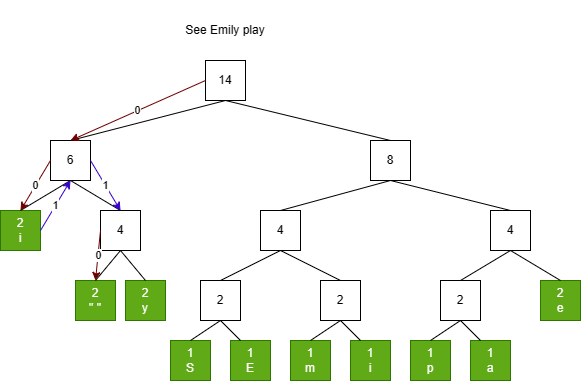

The diagram above was exported from draw.io. Its source (the exported page's mxGraphModel, read from the mxfile embedded in the PNG):
<mxGraphModel dx="1659" dy="1613" grid="1" gridSize="10" guides="1" tooltips="1" connect="1" arrows="1" fold="1" page="1" pageScale="1" pageWidth="827" pageHeight="1169" math="0" shadow="0">
  <root>
    <mxCell id="0" />
    <mxCell id="1" parent="0" />
    <mxCell id="4ZqYzgkx2-vfNqf7ZJ3w-1" value="See Emily play" style="text;html=1;strokeColor=none;fillColor=none;align=center;verticalAlign=middle;whiteSpace=wrap;rounded=0;" vertex="1" parent="1">
      <mxGeometry x="-20" y="-20" width="250" height="60" as="geometry" />
    </mxCell>
    <mxCell id="4ZqYzgkx2-vfNqf7ZJ3w-3" value="14" style="whiteSpace=wrap;html=1;aspect=fixed;" vertex="1" parent="1">
      <mxGeometry x="85" y="40" width="40" height="40" as="geometry" />
    </mxCell>
    <mxCell id="4ZqYzgkx2-vfNqf7ZJ3w-4" value="1&lt;br&gt;S" style="whiteSpace=wrap;html=1;aspect=fixed;fillColor=#60a917;strokeColor=#2D7600;fontColor=#ffffff;" vertex="1" parent="1">
      <mxGeometry x="50" y="320" width="40" height="40" as="geometry" />
    </mxCell>
    <mxCell id="4ZqYzgkx2-vfNqf7ZJ3w-5" value="1&lt;br&gt;E" style="whiteSpace=wrap;html=1;aspect=fixed;fillColor=#60a917;strokeColor=#2D7600;fontColor=#ffffff;" vertex="1" parent="1">
      <mxGeometry x="110" y="320" width="40" height="40" as="geometry" />
    </mxCell>
    <mxCell id="4ZqYzgkx2-vfNqf7ZJ3w-6" value="2" style="whiteSpace=wrap;html=1;aspect=fixed;" vertex="1" parent="1">
      <mxGeometry x="80" y="260" width="40" height="40" as="geometry" />
    </mxCell>
    <mxCell id="4ZqYzgkx2-vfNqf7ZJ3w-7" value="" style="endArrow=none;html=1;rounded=0;entryX=0.5;entryY=1;entryDx=0;entryDy=0;" edge="1" parent="1" target="4ZqYzgkx2-vfNqf7ZJ3w-6">
      <mxGeometry width="50" height="50" relative="1" as="geometry">
        <mxPoint x="120" y="320" as="sourcePoint" />
        <mxPoint x="190" y="280" as="targetPoint" />
      </mxGeometry>
    </mxCell>
    <mxCell id="4ZqYzgkx2-vfNqf7ZJ3w-8" value="" style="endArrow=none;html=1;rounded=0;exitX=0.5;exitY=0;exitDx=0;exitDy=0;entryX=0.5;entryY=1;entryDx=0;entryDy=0;" edge="1" parent="1" source="4ZqYzgkx2-vfNqf7ZJ3w-4" target="4ZqYzgkx2-vfNqf7ZJ3w-6">
      <mxGeometry width="50" height="50" relative="1" as="geometry">
        <mxPoint x="140" y="330" as="sourcePoint" />
        <mxPoint x="190" y="280" as="targetPoint" />
      </mxGeometry>
    </mxCell>
    <mxCell id="4ZqYzgkx2-vfNqf7ZJ3w-10" value="1&lt;br&gt;m" style="whiteSpace=wrap;html=1;aspect=fixed;fillColor=#60a917;strokeColor=#2D7600;fontColor=#ffffff;" vertex="1" parent="1">
      <mxGeometry x="170" y="320" width="40" height="40" as="geometry" />
    </mxCell>
    <mxCell id="4ZqYzgkx2-vfNqf7ZJ3w-11" value="1&lt;br&gt;i" style="whiteSpace=wrap;html=1;aspect=fixed;fillColor=#60a917;strokeColor=#2D7600;fontColor=#ffffff;" vertex="1" parent="1">
      <mxGeometry x="230" y="320" width="40" height="40" as="geometry" />
    </mxCell>
    <mxCell id="4ZqYzgkx2-vfNqf7ZJ3w-12" value="2" style="whiteSpace=wrap;html=1;aspect=fixed;" vertex="1" parent="1">
      <mxGeometry x="200" y="260" width="40" height="40" as="geometry" />
    </mxCell>
    <mxCell id="4ZqYzgkx2-vfNqf7ZJ3w-13" value="" style="endArrow=none;html=1;rounded=0;entryX=0.5;entryY=1;entryDx=0;entryDy=0;" edge="1" parent="1" target="4ZqYzgkx2-vfNqf7ZJ3w-12">
      <mxGeometry width="50" height="50" relative="1" as="geometry">
        <mxPoint x="240" y="320" as="sourcePoint" />
        <mxPoint x="310" y="280" as="targetPoint" />
      </mxGeometry>
    </mxCell>
    <mxCell id="4ZqYzgkx2-vfNqf7ZJ3w-14" value="" style="endArrow=none;html=1;rounded=0;exitX=0.5;exitY=0;exitDx=0;exitDy=0;entryX=0.5;entryY=1;entryDx=0;entryDy=0;" edge="1" parent="1" source="4ZqYzgkx2-vfNqf7ZJ3w-10" target="4ZqYzgkx2-vfNqf7ZJ3w-12">
      <mxGeometry width="50" height="50" relative="1" as="geometry">
        <mxPoint x="260" y="330" as="sourcePoint" />
        <mxPoint x="310" y="280" as="targetPoint" />
      </mxGeometry>
    </mxCell>
    <mxCell id="4ZqYzgkx2-vfNqf7ZJ3w-15" value="1&lt;br&gt;p" style="whiteSpace=wrap;html=1;aspect=fixed;fillColor=#60a917;strokeColor=#2D7600;fontColor=#ffffff;" vertex="1" parent="1">
      <mxGeometry x="290" y="320" width="40" height="40" as="geometry" />
    </mxCell>
    <mxCell id="4ZqYzgkx2-vfNqf7ZJ3w-16" value="1&lt;br&gt;a" style="whiteSpace=wrap;html=1;aspect=fixed;fillColor=#60a917;strokeColor=#2D7600;fontColor=#ffffff;" vertex="1" parent="1">
      <mxGeometry x="350" y="320" width="40" height="40" as="geometry" />
    </mxCell>
    <mxCell id="4ZqYzgkx2-vfNqf7ZJ3w-17" value="2" style="whiteSpace=wrap;html=1;aspect=fixed;" vertex="1" parent="1">
      <mxGeometry x="320" y="260" width="40" height="40" as="geometry" />
    </mxCell>
    <mxCell id="4ZqYzgkx2-vfNqf7ZJ3w-18" value="" style="endArrow=none;html=1;rounded=0;entryX=0.5;entryY=1;entryDx=0;entryDy=0;" edge="1" parent="1" target="4ZqYzgkx2-vfNqf7ZJ3w-17">
      <mxGeometry width="50" height="50" relative="1" as="geometry">
        <mxPoint x="360" y="320" as="sourcePoint" />
        <mxPoint x="430" y="280" as="targetPoint" />
      </mxGeometry>
    </mxCell>
    <mxCell id="4ZqYzgkx2-vfNqf7ZJ3w-19" value="" style="endArrow=none;html=1;rounded=0;exitX=0.5;exitY=0;exitDx=0;exitDy=0;entryX=0.5;entryY=1;entryDx=0;entryDy=0;" edge="1" parent="1" source="4ZqYzgkx2-vfNqf7ZJ3w-15" target="4ZqYzgkx2-vfNqf7ZJ3w-17">
      <mxGeometry width="50" height="50" relative="1" as="geometry">
        <mxPoint x="380" y="330" as="sourcePoint" />
        <mxPoint x="430" y="280" as="targetPoint" />
      </mxGeometry>
    </mxCell>
    <mxCell id="4ZqYzgkx2-vfNqf7ZJ3w-20" value="2&lt;br&gt;e" style="whiteSpace=wrap;html=1;aspect=fixed;fillColor=#60a917;strokeColor=#2D7600;fontColor=#ffffff;" vertex="1" parent="1">
      <mxGeometry x="420" y="260" width="40" height="40" as="geometry" />
    </mxCell>
    <mxCell id="4ZqYzgkx2-vfNqf7ZJ3w-21" value="2&lt;br&gt;&quot; &quot;" style="whiteSpace=wrap;html=1;aspect=fixed;fillColor=#60a917;strokeColor=#2D7600;fontColor=#ffffff;" vertex="1" parent="1">
      <mxGeometry x="-45" y="260" width="40" height="40" as="geometry" />
    </mxCell>
    <mxCell id="4ZqYzgkx2-vfNqf7ZJ3w-22" value="2&lt;br&gt;y" style="whiteSpace=wrap;html=1;aspect=fixed;fillColor=#60a917;strokeColor=#2D7600;fontColor=#ffffff;" vertex="1" parent="1">
      <mxGeometry x="5" y="260" width="40" height="40" as="geometry" />
    </mxCell>
    <mxCell id="4ZqYzgkx2-vfNqf7ZJ3w-23" value="2&lt;br&gt;i" style="whiteSpace=wrap;html=1;aspect=fixed;fillColor=#60a917;fontColor=#ffffff;strokeColor=#2D7600;" vertex="1" parent="1">
      <mxGeometry x="-120" y="190" width="40" height="40" as="geometry" />
    </mxCell>
    <mxCell id="4ZqYzgkx2-vfNqf7ZJ3w-24" value="4" style="whiteSpace=wrap;html=1;aspect=fixed;" vertex="1" parent="1">
      <mxGeometry x="140" y="190" width="40" height="40" as="geometry" />
    </mxCell>
    <mxCell id="4ZqYzgkx2-vfNqf7ZJ3w-25" value="4" style="whiteSpace=wrap;html=1;aspect=fixed;" vertex="1" parent="1">
      <mxGeometry x="370" y="190" width="40" height="40" as="geometry" />
    </mxCell>
    <mxCell id="4ZqYzgkx2-vfNqf7ZJ3w-26" value="4" style="whiteSpace=wrap;html=1;aspect=fixed;" vertex="1" parent="1">
      <mxGeometry x="-20" y="190" width="40" height="40" as="geometry" />
    </mxCell>
    <mxCell id="4ZqYzgkx2-vfNqf7ZJ3w-27" value="6" style="whiteSpace=wrap;html=1;aspect=fixed;" vertex="1" parent="1">
      <mxGeometry x="-70" y="120" width="40" height="40" as="geometry" />
    </mxCell>
    <mxCell id="4ZqYzgkx2-vfNqf7ZJ3w-29" value="" style="endArrow=none;html=1;rounded=0;exitX=0.5;exitY=0;exitDx=0;exitDy=0;entryX=0.5;entryY=1;entryDx=0;entryDy=0;" edge="1" parent="1" source="4ZqYzgkx2-vfNqf7ZJ3w-23" target="4ZqYzgkx2-vfNqf7ZJ3w-27">
      <mxGeometry width="50" height="50" relative="1" as="geometry">
        <mxPoint x="160" y="290" as="sourcePoint" />
        <mxPoint x="210" y="240" as="targetPoint" />
      </mxGeometry>
    </mxCell>
    <mxCell id="4ZqYzgkx2-vfNqf7ZJ3w-30" value="" style="endArrow=none;html=1;rounded=0;exitX=0.5;exitY=0;exitDx=0;exitDy=0;entryX=0.5;entryY=1;entryDx=0;entryDy=0;" edge="1" parent="1" source="4ZqYzgkx2-vfNqf7ZJ3w-26" target="4ZqYzgkx2-vfNqf7ZJ3w-27">
      <mxGeometry width="50" height="50" relative="1" as="geometry">
        <mxPoint x="-90" y="180" as="sourcePoint" />
        <mxPoint x="-40" y="160" as="targetPoint" />
      </mxGeometry>
    </mxCell>
    <mxCell id="4ZqYzgkx2-vfNqf7ZJ3w-31" value="" style="endArrow=none;html=1;rounded=0;exitX=0.5;exitY=0;exitDx=0;exitDy=0;entryX=0.5;entryY=1;entryDx=0;entryDy=0;" edge="1" parent="1" source="4ZqYzgkx2-vfNqf7ZJ3w-21" target="4ZqYzgkx2-vfNqf7ZJ3w-26">
      <mxGeometry width="50" height="50" relative="1" as="geometry">
        <mxPoint x="-80" y="210" as="sourcePoint" />
        <mxPoint x="-30" y="190" as="targetPoint" />
      </mxGeometry>
    </mxCell>
    <mxCell id="4ZqYzgkx2-vfNqf7ZJ3w-32" value="" style="endArrow=none;html=1;rounded=0;exitX=0.5;exitY=0;exitDx=0;exitDy=0;entryX=0.5;entryY=1;entryDx=0;entryDy=0;" edge="1" parent="1" source="4ZqYzgkx2-vfNqf7ZJ3w-22" target="4ZqYzgkx2-vfNqf7ZJ3w-26">
      <mxGeometry width="50" height="50" relative="1" as="geometry">
        <mxPoint x="-20" y="280" as="sourcePoint" />
        <mxPoint x="10" y="240" as="targetPoint" />
      </mxGeometry>
    </mxCell>
    <mxCell id="4ZqYzgkx2-vfNqf7ZJ3w-33" value="" style="endArrow=none;html=1;rounded=0;exitX=0.5;exitY=0;exitDx=0;exitDy=0;entryX=0.5;entryY=1;entryDx=0;entryDy=0;" edge="1" parent="1" source="4ZqYzgkx2-vfNqf7ZJ3w-6" target="4ZqYzgkx2-vfNqf7ZJ3w-24">
      <mxGeometry width="50" height="50" relative="1" as="geometry">
        <mxPoint x="-20" y="350" as="sourcePoint" />
        <mxPoint x="10" y="310" as="targetPoint" />
      </mxGeometry>
    </mxCell>
    <mxCell id="4ZqYzgkx2-vfNqf7ZJ3w-34" value="" style="endArrow=none;html=1;rounded=0;exitX=0.5;exitY=0;exitDx=0;exitDy=0;entryX=0.5;entryY=1;entryDx=0;entryDy=0;" edge="1" parent="1" source="4ZqYzgkx2-vfNqf7ZJ3w-12" target="4ZqYzgkx2-vfNqf7ZJ3w-24">
      <mxGeometry width="50" height="50" relative="1" as="geometry">
        <mxPoint x="110" y="280" as="sourcePoint" />
        <mxPoint x="170" y="250" as="targetPoint" />
      </mxGeometry>
    </mxCell>
    <mxCell id="4ZqYzgkx2-vfNqf7ZJ3w-35" value="" style="endArrow=none;html=1;rounded=0;exitX=0.5;exitY=0;exitDx=0;exitDy=0;entryX=0.5;entryY=1;entryDx=0;entryDy=0;" edge="1" parent="1" source="4ZqYzgkx2-vfNqf7ZJ3w-17" target="4ZqYzgkx2-vfNqf7ZJ3w-25">
      <mxGeometry width="50" height="50" relative="1" as="geometry">
        <mxPoint x="90" y="290" as="sourcePoint" />
        <mxPoint x="150" y="260" as="targetPoint" />
      </mxGeometry>
    </mxCell>
    <mxCell id="4ZqYzgkx2-vfNqf7ZJ3w-36" value="" style="endArrow=none;html=1;rounded=0;exitX=0.5;exitY=0;exitDx=0;exitDy=0;entryX=0.5;entryY=1;entryDx=0;entryDy=0;" edge="1" parent="1" source="4ZqYzgkx2-vfNqf7ZJ3w-20" target="4ZqYzgkx2-vfNqf7ZJ3w-25">
      <mxGeometry width="50" height="50" relative="1" as="geometry">
        <mxPoint x="100" y="300" as="sourcePoint" />
        <mxPoint x="160" y="270" as="targetPoint" />
      </mxGeometry>
    </mxCell>
    <mxCell id="4ZqYzgkx2-vfNqf7ZJ3w-37" value="8" style="whiteSpace=wrap;html=1;aspect=fixed;" vertex="1" parent="1">
      <mxGeometry x="250" y="120" width="40" height="40" as="geometry" />
    </mxCell>
    <mxCell id="4ZqYzgkx2-vfNqf7ZJ3w-38" value="" style="endArrow=none;html=1;rounded=0;entryX=0.5;entryY=1;entryDx=0;entryDy=0;exitX=0.5;exitY=0;exitDx=0;exitDy=0;" edge="1" parent="1" source="4ZqYzgkx2-vfNqf7ZJ3w-25" target="4ZqYzgkx2-vfNqf7ZJ3w-37">
      <mxGeometry width="50" height="50" relative="1" as="geometry">
        <mxPoint x="360" y="300" as="sourcePoint" />
        <mxPoint x="410" y="250" as="targetPoint" />
      </mxGeometry>
    </mxCell>
    <mxCell id="4ZqYzgkx2-vfNqf7ZJ3w-40" value="" style="endArrow=none;html=1;rounded=0;entryX=0.5;entryY=1;entryDx=0;entryDy=0;exitX=0.5;exitY=0;exitDx=0;exitDy=0;" edge="1" parent="1" source="4ZqYzgkx2-vfNqf7ZJ3w-24" target="4ZqYzgkx2-vfNqf7ZJ3w-37">
      <mxGeometry width="50" height="50" relative="1" as="geometry">
        <mxPoint x="147" y="200" as="sourcePoint" />
        <mxPoint x="280" y="170" as="targetPoint" />
      </mxGeometry>
    </mxCell>
    <mxCell id="4ZqYzgkx2-vfNqf7ZJ3w-41" value="" style="endArrow=none;html=1;rounded=0;entryX=0.5;entryY=1;entryDx=0;entryDy=0;exitX=0.5;exitY=0;exitDx=0;exitDy=0;" edge="1" parent="1" source="4ZqYzgkx2-vfNqf7ZJ3w-27" target="4ZqYzgkx2-vfNqf7ZJ3w-3">
      <mxGeometry width="50" height="50" relative="1" as="geometry">
        <mxPoint x="110" y="230" as="sourcePoint" />
        <mxPoint x="160" y="180" as="targetPoint" />
      </mxGeometry>
    </mxCell>
    <mxCell id="4ZqYzgkx2-vfNqf7ZJ3w-42" value="" style="endArrow=none;html=1;rounded=0;entryX=0.5;entryY=1;entryDx=0;entryDy=0;exitX=0.5;exitY=0;exitDx=0;exitDy=0;" edge="1" parent="1" source="4ZqYzgkx2-vfNqf7ZJ3w-37" target="4ZqYzgkx2-vfNqf7ZJ3w-3">
      <mxGeometry width="50" height="50" relative="1" as="geometry">
        <mxPoint x="-40" y="130" as="sourcePoint" />
        <mxPoint x="90" y="90" as="targetPoint" />
      </mxGeometry>
    </mxCell>
    <mxCell id="4ZqYzgkx2-vfNqf7ZJ3w-46" value="0" style="endArrow=classic;html=1;rounded=0;entryX=0.5;entryY=0;entryDx=0;entryDy=0;exitX=0;exitY=0.5;exitDx=0;exitDy=0;fillColor=#a20025;strokeColor=#6F0000;" edge="1" parent="1" source="4ZqYzgkx2-vfNqf7ZJ3w-3" target="4ZqYzgkx2-vfNqf7ZJ3w-27">
      <mxGeometry width="50" height="50" relative="1" as="geometry">
        <mxPoint x="110" y="230" as="sourcePoint" />
        <mxPoint x="160" y="180" as="targetPoint" />
        <Array as="points" />
      </mxGeometry>
    </mxCell>
    <mxCell id="4ZqYzgkx2-vfNqf7ZJ3w-47" value="0" style="endArrow=classic;html=1;rounded=0;entryX=0.5;entryY=0;entryDx=0;entryDy=0;exitX=0;exitY=0.5;exitDx=0;exitDy=0;fillColor=#a20025;strokeColor=#6F0000;" edge="1" parent="1" source="4ZqYzgkx2-vfNqf7ZJ3w-27" target="4ZqYzgkx2-vfNqf7ZJ3w-23">
      <mxGeometry width="50" height="50" relative="1" as="geometry">
        <mxPoint x="65" y="140" as="sourcePoint" />
        <mxPoint x="-70" y="200" as="targetPoint" />
        <Array as="points" />
      </mxGeometry>
    </mxCell>
    <mxCell id="4ZqYzgkx2-vfNqf7ZJ3w-49" value="1" style="endArrow=classic;html=1;rounded=0;exitX=1;exitY=0.5;exitDx=0;exitDy=0;fillColor=#6a00ff;strokeColor=#3700CC;" edge="1" parent="1" source="4ZqYzgkx2-vfNqf7ZJ3w-23">
      <mxGeometry width="50" height="50" relative="1" as="geometry">
        <mxPoint x="110" y="230" as="sourcePoint" />
        <mxPoint x="-50" y="160" as="targetPoint" />
      </mxGeometry>
    </mxCell>
    <mxCell id="4ZqYzgkx2-vfNqf7ZJ3w-50" value="1" style="endArrow=classic;html=1;rounded=0;exitX=1;exitY=0.5;exitDx=0;exitDy=0;fillColor=#6a00ff;strokeColor=#3700CC;entryX=0.5;entryY=0;entryDx=0;entryDy=0;" edge="1" parent="1" source="4ZqYzgkx2-vfNqf7ZJ3w-27" target="4ZqYzgkx2-vfNqf7ZJ3w-26">
      <mxGeometry width="50" height="50" relative="1" as="geometry">
        <mxPoint x="-70" y="220" as="sourcePoint" />
        <mxPoint x="-40" y="170" as="targetPoint" />
      </mxGeometry>
    </mxCell>
    <mxCell id="4ZqYzgkx2-vfNqf7ZJ3w-51" value="0" style="endArrow=classic;html=1;rounded=0;entryX=0.5;entryY=0;entryDx=0;entryDy=0;exitX=0;exitY=0.5;exitDx=0;exitDy=0;fillColor=#a20025;strokeColor=#6F0000;" edge="1" parent="1" source="4ZqYzgkx2-vfNqf7ZJ3w-26" target="4ZqYzgkx2-vfNqf7ZJ3w-21">
      <mxGeometry width="50" height="50" relative="1" as="geometry">
        <mxPoint x="-32.5" y="230" as="sourcePoint" />
        <mxPoint x="-167.5" y="290" as="targetPoint" />
        <Array as="points" />
      </mxGeometry>
    </mxCell>
  </root>
</mxGraphModel>